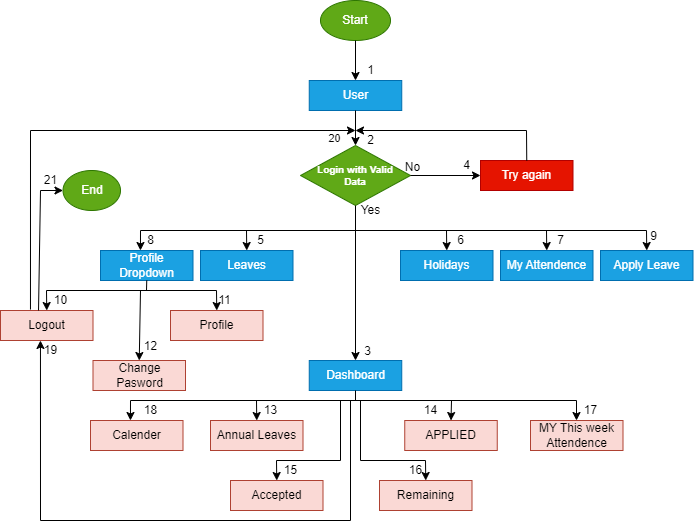

The diagram above was exported from draw.io. Its source (the exported page's mxGraphModel, read from the mxfile embedded in the PNG):
<mxGraphModel dx="868" dy="425" grid="1" gridSize="10" guides="1" tooltips="1" connect="1" arrows="1" fold="1" page="1" pageScale="1" pageWidth="850" pageHeight="1100" math="0" shadow="0">
  <root>
    <mxCell id="0" />
    <mxCell id="1" parent="0" />
    <mxCell id="6CT7qpNph1an-eSiJzp2-1" value="Start" style="ellipse;whiteSpace=wrap;html=1;fillColor=#60a917;fontColor=#ffffff;strokeColor=#2D7600;" vertex="1" parent="1">
      <mxGeometry x="320" y="40" width="70" height="40" as="geometry" />
    </mxCell>
    <mxCell id="6CT7qpNph1an-eSiJzp2-2" value="User" style="rounded=0;whiteSpace=wrap;html=1;fillColor=#1ba1e2;fontColor=#ffffff;strokeColor=#006EAF;" vertex="1" parent="1">
      <mxGeometry x="308.75" y="120" width="92.5" height="30" as="geometry" />
    </mxCell>
    <mxCell id="6CT7qpNph1an-eSiJzp2-3" value="&lt;h5&gt;Login with Valid&lt;br&gt;Data&lt;/h5&gt;" style="rhombus;whiteSpace=wrap;html=1;fillColor=#60a917;fontColor=#ffffff;strokeColor=#2D7600;" vertex="1" parent="1">
      <mxGeometry x="300" y="185" width="110" height="60" as="geometry" />
    </mxCell>
    <mxCell id="6CT7qpNph1an-eSiJzp2-4" value="Try again" style="rounded=0;whiteSpace=wrap;html=1;fillColor=#e51400;fontColor=#ffffff;strokeColor=#B20000;" vertex="1" parent="1">
      <mxGeometry x="480" y="200" width="92.5" height="30" as="geometry" />
    </mxCell>
    <mxCell id="6CT7qpNph1an-eSiJzp2-5" value="Dashboard" style="rounded=0;whiteSpace=wrap;html=1;fillColor=#1ba1e2;fontColor=#ffffff;strokeColor=#006EAF;" vertex="1" parent="1">
      <mxGeometry x="308.75" y="400" width="92.5" height="30" as="geometry" />
    </mxCell>
    <mxCell id="6CT7qpNph1an-eSiJzp2-6" value="Leaves" style="rounded=0;whiteSpace=wrap;html=1;fillColor=#1ba1e2;fontColor=#ffffff;strokeColor=#006EAF;" vertex="1" parent="1">
      <mxGeometry x="200" y="290" width="92.5" height="30" as="geometry" />
    </mxCell>
    <mxCell id="6CT7qpNph1an-eSiJzp2-7" value="Holidays" style="rounded=0;whiteSpace=wrap;html=1;fillColor=#1ba1e2;fontColor=#ffffff;strokeColor=#006EAF;" vertex="1" parent="1">
      <mxGeometry x="400" y="290" width="92.5" height="30" as="geometry" />
    </mxCell>
    <mxCell id="6CT7qpNph1an-eSiJzp2-8" value="My Attendence" style="rounded=0;whiteSpace=wrap;html=1;fillColor=#1ba1e2;fontColor=#ffffff;strokeColor=#006EAF;" vertex="1" parent="1">
      <mxGeometry x="500" y="290" width="92.5" height="30" as="geometry" />
    </mxCell>
    <mxCell id="6CT7qpNph1an-eSiJzp2-9" value="Profile Dropdown" style="rounded=0;whiteSpace=wrap;html=1;fillColor=#1ba1e2;fontColor=#ffffff;strokeColor=#006EAF;" vertex="1" parent="1">
      <mxGeometry x="100" y="290" width="92.5" height="30" as="geometry" />
    </mxCell>
    <mxCell id="6CT7qpNph1an-eSiJzp2-10" value="Apply Leave" style="rounded=0;whiteSpace=wrap;html=1;fillColor=#1ba1e2;fontColor=#ffffff;strokeColor=#006EAF;" vertex="1" parent="1">
      <mxGeometry x="600" y="290" width="92.5" height="30" as="geometry" />
    </mxCell>
    <mxCell id="6CT7qpNph1an-eSiJzp2-11" value="Annual Leaves" style="rounded=0;whiteSpace=wrap;html=1;fillColor=#fad9d5;strokeColor=#ae4132;" vertex="1" parent="1">
      <mxGeometry x="210" y="460" width="92.5" height="30" as="geometry" />
    </mxCell>
    <mxCell id="6CT7qpNph1an-eSiJzp2-12" value="Accepted" style="rounded=0;whiteSpace=wrap;html=1;fillColor=#fad9d5;strokeColor=#ae4132;" vertex="1" parent="1">
      <mxGeometry x="230" y="520" width="92.5" height="30" as="geometry" />
    </mxCell>
    <mxCell id="6CT7qpNph1an-eSiJzp2-13" value="APPLIED" style="rounded=0;whiteSpace=wrap;html=1;fillColor=#fad9d5;strokeColor=#ae4132;" vertex="1" parent="1">
      <mxGeometry x="404.25" y="460" width="92.5" height="30" as="geometry" />
    </mxCell>
    <mxCell id="6CT7qpNph1an-eSiJzp2-14" value="Remaining" style="rounded=0;whiteSpace=wrap;html=1;fillColor=#fad9d5;strokeColor=#ae4132;" vertex="1" parent="1">
      <mxGeometry x="379" y="520" width="92.5" height="30" as="geometry" />
    </mxCell>
    <mxCell id="6CT7qpNph1an-eSiJzp2-15" value="" style="endArrow=classic;html=1;rounded=0;entryX=0.5;entryY=0;entryDx=0;entryDy=0;exitX=0.5;exitY=1;exitDx=0;exitDy=0;" edge="1" parent="1" source="6CT7qpNph1an-eSiJzp2-1" target="6CT7qpNph1an-eSiJzp2-2">
      <mxGeometry width="50" height="50" relative="1" as="geometry">
        <mxPoint x="370" y="110" as="sourcePoint" />
        <mxPoint x="450" y="220" as="targetPoint" />
      </mxGeometry>
    </mxCell>
    <mxCell id="6CT7qpNph1an-eSiJzp2-16" value="" style="endArrow=classic;html=1;rounded=0;exitX=0.5;exitY=1;exitDx=0;exitDy=0;entryX=0.5;entryY=0;entryDx=0;entryDy=0;" edge="1" parent="1" source="6CT7qpNph1an-eSiJzp2-2" target="6CT7qpNph1an-eSiJzp2-3">
      <mxGeometry width="50" height="50" relative="1" as="geometry">
        <mxPoint x="400" y="270" as="sourcePoint" />
        <mxPoint x="450" y="220" as="targetPoint" />
      </mxGeometry>
    </mxCell>
    <mxCell id="6CT7qpNph1an-eSiJzp2-17" value="" style="endArrow=classic;html=1;rounded=0;exitX=0.5;exitY=1;exitDx=0;exitDy=0;entryX=0.5;entryY=0;entryDx=0;entryDy=0;" edge="1" parent="1" source="6CT7qpNph1an-eSiJzp2-3" target="6CT7qpNph1an-eSiJzp2-5">
      <mxGeometry width="50" height="50" relative="1" as="geometry">
        <mxPoint x="350" y="290" as="sourcePoint" />
        <mxPoint x="400" y="240" as="targetPoint" />
      </mxGeometry>
    </mxCell>
    <mxCell id="6CT7qpNph1an-eSiJzp2-18" value="" style="endArrow=classic;html=1;rounded=0;entryX=0;entryY=0.5;entryDx=0;entryDy=0;" edge="1" parent="1" source="6CT7qpNph1an-eSiJzp2-3" target="6CT7qpNph1an-eSiJzp2-4">
      <mxGeometry width="50" height="50" relative="1" as="geometry">
        <mxPoint x="440" y="250" as="sourcePoint" />
        <mxPoint x="490" y="200" as="targetPoint" />
      </mxGeometry>
    </mxCell>
    <mxCell id="6CT7qpNph1an-eSiJzp2-19" value="" style="endArrow=classic;html=1;rounded=0;entryX=0.5;entryY=0;entryDx=0;entryDy=0;" edge="1" parent="1" target="6CT7qpNph1an-eSiJzp2-6">
      <mxGeometry width="50" height="50" relative="1" as="geometry">
        <mxPoint x="355" y="270" as="sourcePoint" />
        <mxPoint x="241.25" y="290" as="targetPoint" />
        <Array as="points">
          <mxPoint x="246" y="270" />
        </Array>
      </mxGeometry>
    </mxCell>
    <mxCell id="6CT7qpNph1an-eSiJzp2-20" value="" style="endArrow=classic;html=1;rounded=0;entryX=0.5;entryY=0;entryDx=0;entryDy=0;" edge="1" parent="1" target="6CT7qpNph1an-eSiJzp2-7">
      <mxGeometry width="50" height="50" relative="1" as="geometry">
        <mxPoint x="350" y="270" as="sourcePoint" />
        <mxPoint x="440" y="220" as="targetPoint" />
        <Array as="points">
          <mxPoint x="446" y="270" />
        </Array>
      </mxGeometry>
    </mxCell>
    <mxCell id="6CT7qpNph1an-eSiJzp2-21" value="" style="endArrow=classic;html=1;rounded=0;entryX=0.5;entryY=0;entryDx=0;entryDy=0;" edge="1" parent="1" target="6CT7qpNph1an-eSiJzp2-8">
      <mxGeometry width="50" height="50" relative="1" as="geometry">
        <mxPoint x="440" y="270" as="sourcePoint" />
        <mxPoint x="390" y="130" as="targetPoint" />
        <Array as="points">
          <mxPoint x="546" y="270" />
        </Array>
      </mxGeometry>
    </mxCell>
    <mxCell id="6CT7qpNph1an-eSiJzp2-22" value="" style="endArrow=classic;html=1;rounded=0;entryX=0.5;entryY=0;entryDx=0;entryDy=0;" edge="1" parent="1" target="6CT7qpNph1an-eSiJzp2-10">
      <mxGeometry width="50" height="50" relative="1" as="geometry">
        <mxPoint x="520" y="270" as="sourcePoint" />
        <mxPoint x="640" y="230" as="targetPoint" />
        <Array as="points">
          <mxPoint x="646" y="270" />
        </Array>
      </mxGeometry>
    </mxCell>
    <mxCell id="6CT7qpNph1an-eSiJzp2-23" value="" style="endArrow=classic;html=1;rounded=0;entryX=0.432;entryY=0;entryDx=0;entryDy=0;entryPerimeter=0;" edge="1" parent="1" target="6CT7qpNph1an-eSiJzp2-9">
      <mxGeometry width="50" height="50" relative="1" as="geometry">
        <mxPoint x="260" y="270" as="sourcePoint" />
        <mxPoint x="210" y="200" as="targetPoint" />
        <Array as="points">
          <mxPoint x="140" y="270" />
        </Array>
      </mxGeometry>
    </mxCell>
    <mxCell id="6CT7qpNph1an-eSiJzp2-26" value="MY This week Attendence" style="rounded=0;whiteSpace=wrap;html=1;fillColor=#fad9d5;strokeColor=#ae4132;" vertex="1" parent="1">
      <mxGeometry x="530" y="460" width="92.5" height="30" as="geometry" />
    </mxCell>
    <mxCell id="6CT7qpNph1an-eSiJzp2-27" value="Calender" style="rounded=0;whiteSpace=wrap;html=1;fillColor=#fad9d5;strokeColor=#ae4132;" vertex="1" parent="1">
      <mxGeometry x="90" y="460" width="92.5" height="30" as="geometry" />
    </mxCell>
    <mxCell id="6CT7qpNph1an-eSiJzp2-28" value="" style="endArrow=classic;html=1;rounded=0;exitX=0.5;exitY=1;exitDx=0;exitDy=0;entryX=0.5;entryY=0;entryDx=0;entryDy=0;" edge="1" parent="1" source="6CT7qpNph1an-eSiJzp2-5" target="6CT7qpNph1an-eSiJzp2-11">
      <mxGeometry width="50" height="50" relative="1" as="geometry">
        <mxPoint x="400" y="470" as="sourcePoint" />
        <mxPoint x="450" y="420" as="targetPoint" />
        <Array as="points">
          <mxPoint x="355" y="440" />
          <mxPoint x="256" y="440" />
        </Array>
      </mxGeometry>
    </mxCell>
    <mxCell id="6CT7qpNph1an-eSiJzp2-30" value="" style="endArrow=classic;html=1;rounded=0;entryX=0.5;entryY=0;entryDx=0;entryDy=0;" edge="1" parent="1" target="6CT7qpNph1an-eSiJzp2-13">
      <mxGeometry width="50" height="50" relative="1" as="geometry">
        <mxPoint x="350" y="440" as="sourcePoint" />
        <mxPoint x="410" y="430" as="targetPoint" />
        <Array as="points">
          <mxPoint x="451" y="440" />
        </Array>
      </mxGeometry>
    </mxCell>
    <mxCell id="6CT7qpNph1an-eSiJzp2-31" value="" style="endArrow=classic;html=1;rounded=0;" edge="1" parent="1">
      <mxGeometry width="50" height="50" relative="1" as="geometry">
        <mxPoint x="430" y="440" as="sourcePoint" />
        <mxPoint x="576" y="460" as="targetPoint" />
        <Array as="points">
          <mxPoint x="576" y="440" />
        </Array>
      </mxGeometry>
    </mxCell>
    <mxCell id="6CT7qpNph1an-eSiJzp2-32" value="" style="endArrow=classic;html=1;rounded=0;entryX=0.432;entryY=0;entryDx=0;entryDy=0;entryPerimeter=0;" edge="1" parent="1" target="6CT7qpNph1an-eSiJzp2-27">
      <mxGeometry width="50" height="50" relative="1" as="geometry">
        <mxPoint x="270" y="440" as="sourcePoint" />
        <mxPoint x="230" y="390" as="targetPoint" />
        <Array as="points">
          <mxPoint x="130" y="440" />
        </Array>
      </mxGeometry>
    </mxCell>
    <mxCell id="6CT7qpNph1an-eSiJzp2-33" value="" style="endArrow=classic;html=1;rounded=0;entryX=0.5;entryY=0;entryDx=0;entryDy=0;" edge="1" parent="1" target="6CT7qpNph1an-eSiJzp2-12">
      <mxGeometry width="50" height="50" relative="1" as="geometry">
        <mxPoint x="340" y="440" as="sourcePoint" />
        <mxPoint x="282.25" y="520" as="targetPoint" />
        <Array as="points">
          <mxPoint x="340" y="500" />
          <mxPoint x="276" y="500" />
        </Array>
      </mxGeometry>
    </mxCell>
    <mxCell id="6CT7qpNph1an-eSiJzp2-34" value="" style="endArrow=classic;html=1;rounded=0;entryX=0.5;entryY=0;entryDx=0;entryDy=0;" edge="1" parent="1" target="6CT7qpNph1an-eSiJzp2-14">
      <mxGeometry width="50" height="50" relative="1" as="geometry">
        <mxPoint x="360" y="440" as="sourcePoint" />
        <mxPoint x="420.25" y="520" as="targetPoint" />
        <Array as="points">
          <mxPoint x="360" y="500" />
          <mxPoint x="425" y="500" />
        </Array>
      </mxGeometry>
    </mxCell>
    <mxCell id="6CT7qpNph1an-eSiJzp2-35" value="Profile" style="rounded=0;whiteSpace=wrap;html=1;fillColor=#fad9d5;strokeColor=#ae4132;" vertex="1" parent="1">
      <mxGeometry x="170" y="350" width="92.5" height="30" as="geometry" />
    </mxCell>
    <mxCell id="6CT7qpNph1an-eSiJzp2-36" value="Change Pasword" style="rounded=0;whiteSpace=wrap;html=1;fillColor=#fad9d5;strokeColor=#ae4132;" vertex="1" parent="1">
      <mxGeometry x="92.5" y="400" width="92.5" height="30" as="geometry" />
    </mxCell>
    <mxCell id="6CT7qpNph1an-eSiJzp2-37" value="Logout" style="rounded=0;whiteSpace=wrap;html=1;fillColor=#fad9d5;strokeColor=#ae4132;" vertex="1" parent="1">
      <mxGeometry y="350" width="92.5" height="30" as="geometry" />
    </mxCell>
    <mxCell id="6CT7qpNph1an-eSiJzp2-38" value="" style="endArrow=classic;html=1;rounded=0;exitX=0.5;exitY=1;exitDx=0;exitDy=0;entryX=0.5;entryY=0;entryDx=0;entryDy=0;" edge="1" parent="1" source="6CT7qpNph1an-eSiJzp2-9" target="6CT7qpNph1an-eSiJzp2-37">
      <mxGeometry width="50" height="50" relative="1" as="geometry">
        <mxPoint x="310" y="390" as="sourcePoint" />
        <mxPoint x="360" y="340" as="targetPoint" />
        <Array as="points">
          <mxPoint x="146" y="330" />
          <mxPoint x="46" y="330" />
        </Array>
      </mxGeometry>
    </mxCell>
    <mxCell id="6CT7qpNph1an-eSiJzp2-39" value="" style="endArrow=classic;html=1;rounded=0;entryX=0.5;entryY=0;entryDx=0;entryDy=0;" edge="1" parent="1" target="6CT7qpNph1an-eSiJzp2-35">
      <mxGeometry width="50" height="50" relative="1" as="geometry">
        <mxPoint x="140" y="330" as="sourcePoint" />
        <mxPoint x="300" y="350" as="targetPoint" />
        <Array as="points">
          <mxPoint x="216" y="330" />
        </Array>
      </mxGeometry>
    </mxCell>
    <mxCell id="6CT7qpNph1an-eSiJzp2-40" value="" style="endArrow=classic;html=1;rounded=0;entryX=0.5;entryY=0;entryDx=0;entryDy=0;" edge="1" parent="1" target="6CT7qpNph1an-eSiJzp2-36">
      <mxGeometry width="50" height="50" relative="1" as="geometry">
        <mxPoint x="140" y="330" as="sourcePoint" />
        <mxPoint x="170" y="320.0000000000001" as="targetPoint" />
      </mxGeometry>
    </mxCell>
    <mxCell id="6CT7qpNph1an-eSiJzp2-41" value="" style="endArrow=classic;html=1;rounded=0;entryX=0.432;entryY=1;entryDx=0;entryDy=0;entryPerimeter=0;" edge="1" parent="1" target="6CT7qpNph1an-eSiJzp2-37">
      <mxGeometry width="50" height="50" relative="1" as="geometry">
        <mxPoint x="350" y="440" as="sourcePoint" />
        <mxPoint x="410" y="360" as="targetPoint" />
        <Array as="points">
          <mxPoint x="350" y="560" />
          <mxPoint x="40" y="560" />
        </Array>
      </mxGeometry>
    </mxCell>
    <mxCell id="6CT7qpNph1an-eSiJzp2-42" value="Yes" style="text;html=1;align=center;verticalAlign=middle;resizable=0;points=[];autosize=1;strokeColor=none;fillColor=none;" vertex="1" parent="1">
      <mxGeometry x="350" y="235" width="40" height="30" as="geometry" />
    </mxCell>
    <mxCell id="6CT7qpNph1an-eSiJzp2-43" value="No" style="text;html=1;align=center;verticalAlign=middle;resizable=0;points=[];autosize=1;strokeColor=none;fillColor=none;" vertex="1" parent="1">
      <mxGeometry x="392" y="192" width="40" height="30" as="geometry" />
    </mxCell>
    <mxCell id="6CT7qpNph1an-eSiJzp2-44" value="" style="endArrow=classic;html=1;rounded=0;exitX=0.5;exitY=0;exitDx=0;exitDy=0;" edge="1" parent="1" source="6CT7qpNph1an-eSiJzp2-4">
      <mxGeometry width="50" height="50" relative="1" as="geometry">
        <mxPoint x="521.25" y="200" as="sourcePoint" />
        <mxPoint x="355" y="170" as="targetPoint" />
        <Array as="points">
          <mxPoint x="526" y="170" />
        </Array>
      </mxGeometry>
    </mxCell>
    <mxCell id="6CT7qpNph1an-eSiJzp2-45" value="" style="endArrow=classic;html=1;rounded=0;exitX=0.324;exitY=-0.033;exitDx=0;exitDy=0;exitPerimeter=0;" edge="1" parent="1" source="6CT7qpNph1an-eSiJzp2-37">
      <mxGeometry width="50" height="50" relative="1" as="geometry">
        <mxPoint x="30" y="340" as="sourcePoint" />
        <mxPoint x="355" y="170" as="targetPoint" />
        <Array as="points">
          <mxPoint x="30" y="170" />
        </Array>
      </mxGeometry>
    </mxCell>
    <mxCell id="82vtRXpwt2kqv4w2sMYT-20" value="20" style="edgeLabel;html=1;align=center;verticalAlign=middle;resizable=0;points=[];" vertex="1" connectable="0" parent="6CT7qpNph1an-eSiJzp2-45">
      <mxGeometry x="0.9206" y="-5" relative="1" as="geometry">
        <mxPoint x="-1" y="2" as="offset" />
      </mxGeometry>
    </mxCell>
    <mxCell id="6CT7qpNph1an-eSiJzp2-46" value="End" style="ellipse;whiteSpace=wrap;html=1;fillColor=#60a917;fontColor=#ffffff;strokeColor=#2D7600;" vertex="1" parent="1">
      <mxGeometry x="62.5" y="210" width="57.5" height="40" as="geometry" />
    </mxCell>
    <mxCell id="6CT7qpNph1an-eSiJzp2-47" value="" style="endArrow=classic;html=1;rounded=0;exitX=0.411;exitY=0;exitDx=0;exitDy=0;exitPerimeter=0;entryX=0;entryY=0.5;entryDx=0;entryDy=0;" edge="1" parent="1" source="6CT7qpNph1an-eSiJzp2-37" target="6CT7qpNph1an-eSiJzp2-46">
      <mxGeometry width="50" height="50" relative="1" as="geometry">
        <mxPoint x="360" y="310" as="sourcePoint" />
        <mxPoint x="410" y="260" as="targetPoint" />
        <Array as="points">
          <mxPoint x="40" y="230" />
        </Array>
      </mxGeometry>
    </mxCell>
    <mxCell id="82vtRXpwt2kqv4w2sMYT-1" value="1" style="text;html=1;align=center;verticalAlign=middle;resizable=0;points=[];autosize=1;strokeColor=none;fillColor=none;" vertex="1" parent="1">
      <mxGeometry x="355" y="95" width="30" height="30" as="geometry" />
    </mxCell>
    <mxCell id="82vtRXpwt2kqv4w2sMYT-2" value="2" style="text;html=1;align=center;verticalAlign=middle;resizable=0;points=[];autosize=1;strokeColor=none;fillColor=none;" vertex="1" parent="1">
      <mxGeometry x="355" y="165" width="30" height="30" as="geometry" />
    </mxCell>
    <mxCell id="82vtRXpwt2kqv4w2sMYT-3" value="3" style="text;html=1;align=center;verticalAlign=middle;resizable=0;points=[];autosize=1;strokeColor=none;fillColor=none;" vertex="1" parent="1">
      <mxGeometry x="352" y="376" width="30" height="30" as="geometry" />
    </mxCell>
    <mxCell id="82vtRXpwt2kqv4w2sMYT-4" value="4" style="text;html=1;align=center;verticalAlign=middle;resizable=0;points=[];autosize=1;strokeColor=none;fillColor=none;" vertex="1" parent="1">
      <mxGeometry x="451" y="190" width="30" height="30" as="geometry" />
    </mxCell>
    <mxCell id="82vtRXpwt2kqv4w2sMYT-5" value="5" style="text;html=1;align=center;verticalAlign=middle;resizable=0;points=[];autosize=1;strokeColor=none;fillColor=none;" vertex="1" parent="1">
      <mxGeometry x="245" y="265" width="30" height="30" as="geometry" />
    </mxCell>
    <mxCell id="82vtRXpwt2kqv4w2sMYT-6" value="6" style="text;html=1;align=center;verticalAlign=middle;resizable=0;points=[];autosize=1;strokeColor=none;fillColor=none;" vertex="1" parent="1">
      <mxGeometry x="445" y="265" width="30" height="30" as="geometry" />
    </mxCell>
    <mxCell id="82vtRXpwt2kqv4w2sMYT-7" value="7" style="text;html=1;align=center;verticalAlign=middle;resizable=0;points=[];autosize=1;strokeColor=none;fillColor=none;" vertex="1" parent="1">
      <mxGeometry x="545" y="265" width="30" height="30" as="geometry" />
    </mxCell>
    <mxCell id="82vtRXpwt2kqv4w2sMYT-8" value="8" style="text;html=1;align=center;verticalAlign=middle;resizable=0;points=[];autosize=1;strokeColor=none;fillColor=none;" vertex="1" parent="1">
      <mxGeometry x="135" y="265" width="30" height="30" as="geometry" />
    </mxCell>
    <mxCell id="82vtRXpwt2kqv4w2sMYT-9" value="9" style="text;html=1;align=center;verticalAlign=middle;resizable=0;points=[];autosize=1;strokeColor=none;fillColor=none;" vertex="1" parent="1">
      <mxGeometry x="638" y="261" width="30" height="30" as="geometry" />
    </mxCell>
    <mxCell id="82vtRXpwt2kqv4w2sMYT-10" value="10" style="text;html=1;align=center;verticalAlign=middle;resizable=0;points=[];autosize=1;strokeColor=none;fillColor=none;" vertex="1" parent="1">
      <mxGeometry x="40" y="325" width="40" height="30" as="geometry" />
    </mxCell>
    <mxCell id="82vtRXpwt2kqv4w2sMYT-11" value="11" style="text;html=1;align=center;verticalAlign=middle;resizable=0;points=[];autosize=1;strokeColor=none;fillColor=none;" vertex="1" parent="1">
      <mxGeometry x="204" y="325" width="40" height="30" as="geometry" />
    </mxCell>
    <mxCell id="82vtRXpwt2kqv4w2sMYT-12" value="12" style="text;html=1;align=center;verticalAlign=middle;resizable=0;points=[];autosize=1;strokeColor=none;fillColor=none;" vertex="1" parent="1">
      <mxGeometry x="130" y="371" width="40" height="30" as="geometry" />
    </mxCell>
    <mxCell id="82vtRXpwt2kqv4w2sMYT-13" value="18" style="text;html=1;align=center;verticalAlign=middle;resizable=0;points=[];autosize=1;strokeColor=none;fillColor=none;" vertex="1" parent="1">
      <mxGeometry x="130" y="435" width="40" height="30" as="geometry" />
    </mxCell>
    <mxCell id="82vtRXpwt2kqv4w2sMYT-14" value="13" style="text;html=1;align=center;verticalAlign=middle;resizable=0;points=[];autosize=1;strokeColor=none;fillColor=none;" vertex="1" parent="1">
      <mxGeometry x="250" y="435" width="40" height="30" as="geometry" />
    </mxCell>
    <mxCell id="82vtRXpwt2kqv4w2sMYT-15" value="14" style="text;html=1;align=center;verticalAlign=middle;resizable=0;points=[];autosize=1;strokeColor=none;fillColor=none;" vertex="1" parent="1">
      <mxGeometry x="410" y="435" width="40" height="30" as="geometry" />
    </mxCell>
    <mxCell id="82vtRXpwt2kqv4w2sMYT-16" value="15" style="text;html=1;align=center;verticalAlign=middle;resizable=0;points=[];autosize=1;strokeColor=none;fillColor=none;" vertex="1" parent="1">
      <mxGeometry x="270" y="495" width="40" height="30" as="geometry" />
    </mxCell>
    <mxCell id="82vtRXpwt2kqv4w2sMYT-17" value="16" style="text;html=1;align=center;verticalAlign=middle;resizable=0;points=[];autosize=1;strokeColor=none;fillColor=none;" vertex="1" parent="1">
      <mxGeometry x="395" y="495" width="40" height="30" as="geometry" />
    </mxCell>
    <mxCell id="82vtRXpwt2kqv4w2sMYT-18" value="17" style="text;html=1;align=center;verticalAlign=middle;resizable=0;points=[];autosize=1;strokeColor=none;fillColor=none;" vertex="1" parent="1">
      <mxGeometry x="570" y="435" width="40" height="30" as="geometry" />
    </mxCell>
    <mxCell id="82vtRXpwt2kqv4w2sMYT-19" value="19" style="text;html=1;align=center;verticalAlign=middle;resizable=0;points=[];autosize=1;strokeColor=none;fillColor=none;" vertex="1" parent="1">
      <mxGeometry x="30" y="375" width="40" height="30" as="geometry" />
    </mxCell>
    <mxCell id="82vtRXpwt2kqv4w2sMYT-21" value="21" style="text;html=1;align=center;verticalAlign=middle;resizable=0;points=[];autosize=1;strokeColor=none;fillColor=none;" vertex="1" parent="1">
      <mxGeometry x="30" y="205" width="40" height="30" as="geometry" />
    </mxCell>
  </root>
</mxGraphModel>